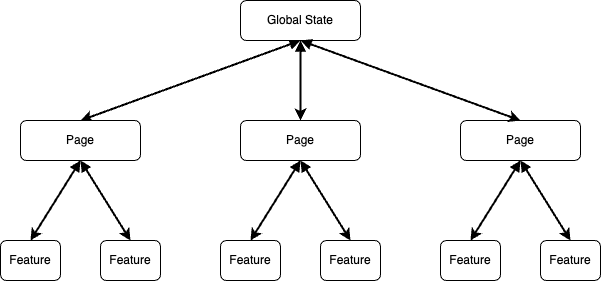

The diagram above was exported from draw.io. Its source (the exported page's mxGraphModel, read from the mxfile embedded in the PNG):
<mxGraphModel dx="946" dy="556" grid="1" gridSize="10" guides="1" tooltips="1" connect="1" arrows="1" fold="1" page="1" pageScale="1" pageWidth="827" pageHeight="1169" math="0" shadow="0">
  <root>
    <mxCell id="WIyWlLk6GJQsqaUBKTNV-0" />
    <mxCell id="WIyWlLk6GJQsqaUBKTNV-1" parent="WIyWlLk6GJQsqaUBKTNV-0" />
    <mxCell id="Uz1F6vhPLl9wJ4VdXTX1-0" style="orthogonalLoop=1;jettySize=auto;html=1;startArrow=block;startFill=1;entryX=0.5;entryY=0;entryDx=0;entryDy=0;strokeWidth=2;rounded=0;" edge="1" parent="WIyWlLk6GJQsqaUBKTNV-1" target="Uz1F6vhPLl9wJ4VdXTX1-1">
      <mxGeometry relative="1" as="geometry">
        <mxPoint x="160" y="160" as="targetPoint" />
        <mxPoint x="400" y="80" as="sourcePoint" />
      </mxGeometry>
    </mxCell>
    <mxCell id="WIyWlLk6GJQsqaUBKTNV-3" value="Global State" style="rounded=1;whiteSpace=wrap;html=1;fontSize=12;glass=0;strokeWidth=1;shadow=0;" parent="WIyWlLk6GJQsqaUBKTNV-1" vertex="1">
      <mxGeometry x="340" y="40" width="120" height="40" as="geometry" />
    </mxCell>
    <mxCell id="Uz1F6vhPLl9wJ4VdXTX1-1" value="Page" style="rounded=1;whiteSpace=wrap;html=1;fontSize=12;glass=0;strokeWidth=1;shadow=0;" vertex="1" parent="WIyWlLk6GJQsqaUBKTNV-1">
      <mxGeometry x="120" y="160" width="120" height="40" as="geometry" />
    </mxCell>
    <mxCell id="Uz1F6vhPLl9wJ4VdXTX1-2" value="Page" style="rounded=1;whiteSpace=wrap;html=1;fontSize=12;glass=0;strokeWidth=1;shadow=0;" vertex="1" parent="WIyWlLk6GJQsqaUBKTNV-1">
      <mxGeometry x="340" y="160" width="120" height="40" as="geometry" />
    </mxCell>
    <mxCell id="Uz1F6vhPLl9wJ4VdXTX1-3" style="rounded=1;orthogonalLoop=1;jettySize=auto;html=1;startArrow=block;startFill=1;entryX=0.5;entryY=0;entryDx=0;entryDy=0;strokeWidth=2;exitX=0.5;exitY=1;exitDx=0;exitDy=0;" edge="1" parent="WIyWlLk6GJQsqaUBKTNV-1" source="WIyWlLk6GJQsqaUBKTNV-3" target="Uz1F6vhPLl9wJ4VdXTX1-2">
      <mxGeometry relative="1" as="geometry">
        <mxPoint x="240" y="170" as="targetPoint" />
        <mxPoint x="376" y="90" as="sourcePoint" />
      </mxGeometry>
    </mxCell>
    <mxCell id="Uz1F6vhPLl9wJ4VdXTX1-4" value="Page" style="rounded=1;whiteSpace=wrap;html=1;fontSize=12;glass=0;strokeWidth=1;shadow=0;" vertex="1" parent="WIyWlLk6GJQsqaUBKTNV-1">
      <mxGeometry x="560" y="160" width="120" height="40" as="geometry" />
    </mxCell>
    <mxCell id="Uz1F6vhPLl9wJ4VdXTX1-5" style="rounded=0;orthogonalLoop=1;jettySize=auto;html=1;startArrow=block;startFill=1;entryX=0.5;entryY=0;entryDx=0;entryDy=0;strokeWidth=2;" edge="1" parent="WIyWlLk6GJQsqaUBKTNV-1" target="Uz1F6vhPLl9wJ4VdXTX1-4">
      <mxGeometry relative="1" as="geometry">
        <mxPoint x="410" y="170" as="targetPoint" />
        <mxPoint x="400" y="80" as="sourcePoint" />
      </mxGeometry>
    </mxCell>
    <mxCell id="Uz1F6vhPLl9wJ4VdXTX1-11" style="orthogonalLoop=1;jettySize=auto;html=1;startArrow=block;startFill=1;strokeWidth=2;rounded=0;exitX=0.5;exitY=1;exitDx=0;exitDy=0;entryX=0.5;entryY=0;entryDx=0;entryDy=0;" edge="1" parent="WIyWlLk6GJQsqaUBKTNV-1" source="Uz1F6vhPLl9wJ4VdXTX1-1" target="Uz1F6vhPLl9wJ4VdXTX1-14">
      <mxGeometry relative="1" as="geometry">
        <mxPoint x="80" y="240" as="targetPoint" />
        <mxPoint x="320" y="340" as="sourcePoint" />
      </mxGeometry>
    </mxCell>
    <mxCell id="Uz1F6vhPLl9wJ4VdXTX1-13" value="Feature" style="rounded=1;whiteSpace=wrap;html=1;fontSize=12;glass=0;strokeWidth=1;shadow=0;" vertex="1" parent="WIyWlLk6GJQsqaUBKTNV-1">
      <mxGeometry x="200" y="280" width="60" height="40" as="geometry" />
    </mxCell>
    <mxCell id="Uz1F6vhPLl9wJ4VdXTX1-14" value="Feature" style="rounded=1;whiteSpace=wrap;html=1;fontSize=12;glass=0;strokeWidth=1;shadow=0;" vertex="1" parent="WIyWlLk6GJQsqaUBKTNV-1">
      <mxGeometry x="100" y="280" width="60" height="40" as="geometry" />
    </mxCell>
    <mxCell id="Uz1F6vhPLl9wJ4VdXTX1-15" style="orthogonalLoop=1;jettySize=auto;html=1;startArrow=block;startFill=1;strokeWidth=2;rounded=0;exitX=0.5;exitY=1;exitDx=0;exitDy=0;entryX=0.5;entryY=0;entryDx=0;entryDy=0;" edge="1" parent="WIyWlLk6GJQsqaUBKTNV-1" source="Uz1F6vhPLl9wJ4VdXTX1-1" target="Uz1F6vhPLl9wJ4VdXTX1-13">
      <mxGeometry relative="1" as="geometry">
        <mxPoint x="140" y="290" as="targetPoint" />
        <mxPoint x="190" y="210" as="sourcePoint" />
      </mxGeometry>
    </mxCell>
    <mxCell id="Uz1F6vhPLl9wJ4VdXTX1-16" value="Feature" style="rounded=1;whiteSpace=wrap;html=1;fontSize=12;glass=0;strokeWidth=1;shadow=0;" vertex="1" parent="WIyWlLk6GJQsqaUBKTNV-1">
      <mxGeometry x="420" y="280" width="60" height="40" as="geometry" />
    </mxCell>
    <mxCell id="Uz1F6vhPLl9wJ4VdXTX1-17" value="Feature" style="rounded=1;whiteSpace=wrap;html=1;fontSize=12;glass=0;strokeWidth=1;shadow=0;" vertex="1" parent="WIyWlLk6GJQsqaUBKTNV-1">
      <mxGeometry x="320" y="280" width="60" height="40" as="geometry" />
    </mxCell>
    <mxCell id="Uz1F6vhPLl9wJ4VdXTX1-18" style="orthogonalLoop=1;jettySize=auto;html=1;startArrow=block;startFill=1;strokeWidth=2;rounded=0;exitX=0.5;exitY=1;exitDx=0;exitDy=0;entryX=0.5;entryY=0;entryDx=0;entryDy=0;" edge="1" parent="WIyWlLk6GJQsqaUBKTNV-1">
      <mxGeometry relative="1" as="geometry">
        <mxPoint x="450" y="280" as="targetPoint" />
        <mxPoint x="400" y="200" as="sourcePoint" />
      </mxGeometry>
    </mxCell>
    <mxCell id="Uz1F6vhPLl9wJ4VdXTX1-19" style="orthogonalLoop=1;jettySize=auto;html=1;startArrow=block;startFill=1;strokeWidth=2;rounded=0;exitX=0.5;exitY=1;exitDx=0;exitDy=0;entryX=0.5;entryY=0;entryDx=0;entryDy=0;" edge="1" parent="WIyWlLk6GJQsqaUBKTNV-1">
      <mxGeometry relative="1" as="geometry">
        <mxPoint x="350" y="280" as="targetPoint" />
        <mxPoint x="400" y="200" as="sourcePoint" />
      </mxGeometry>
    </mxCell>
    <mxCell id="Uz1F6vhPLl9wJ4VdXTX1-20" value="Feature" style="rounded=1;whiteSpace=wrap;html=1;fontSize=12;glass=0;strokeWidth=1;shadow=0;" vertex="1" parent="WIyWlLk6GJQsqaUBKTNV-1">
      <mxGeometry x="640" y="280" width="60" height="40" as="geometry" />
    </mxCell>
    <mxCell id="Uz1F6vhPLl9wJ4VdXTX1-21" value="Feature" style="rounded=1;whiteSpace=wrap;html=1;fontSize=12;glass=0;strokeWidth=1;shadow=0;" vertex="1" parent="WIyWlLk6GJQsqaUBKTNV-1">
      <mxGeometry x="540" y="280" width="60" height="40" as="geometry" />
    </mxCell>
    <mxCell id="Uz1F6vhPLl9wJ4VdXTX1-22" style="orthogonalLoop=1;jettySize=auto;html=1;startArrow=block;startFill=1;strokeWidth=2;rounded=0;exitX=0.5;exitY=1;exitDx=0;exitDy=0;entryX=0.5;entryY=0;entryDx=0;entryDy=0;" edge="1" parent="WIyWlLk6GJQsqaUBKTNV-1">
      <mxGeometry relative="1" as="geometry">
        <mxPoint x="670" y="280" as="targetPoint" />
        <mxPoint x="620" y="200" as="sourcePoint" />
      </mxGeometry>
    </mxCell>
    <mxCell id="Uz1F6vhPLl9wJ4VdXTX1-23" style="orthogonalLoop=1;jettySize=auto;html=1;startArrow=block;startFill=1;strokeWidth=2;rounded=0;exitX=0.5;exitY=1;exitDx=0;exitDy=0;entryX=0.5;entryY=0;entryDx=0;entryDy=0;" edge="1" parent="WIyWlLk6GJQsqaUBKTNV-1">
      <mxGeometry relative="1" as="geometry">
        <mxPoint x="570" y="280" as="targetPoint" />
        <mxPoint x="620" y="200" as="sourcePoint" />
      </mxGeometry>
    </mxCell>
  </root>
</mxGraphModel>